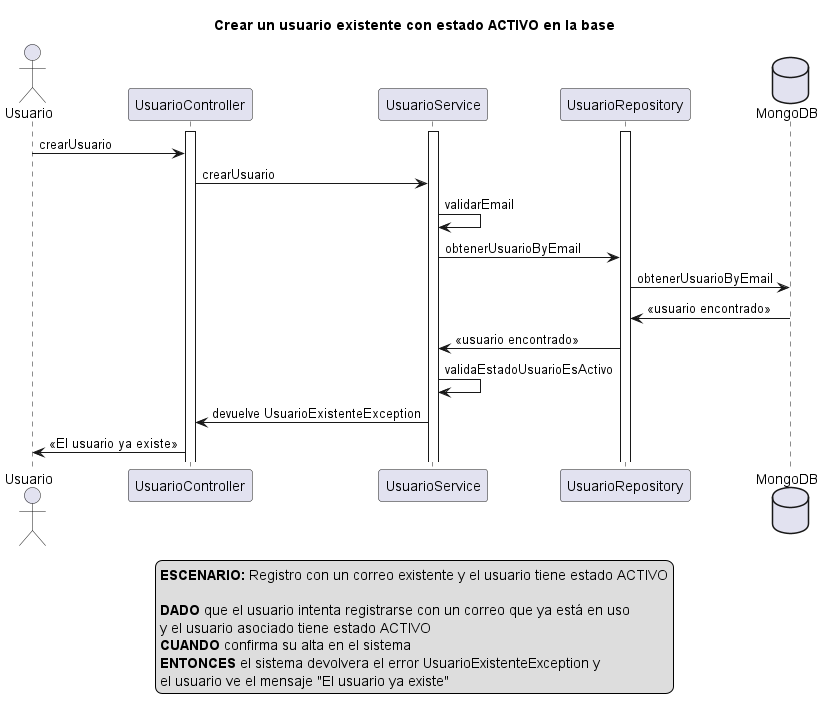

The diagram above was rendered by PlantUML. Its source (embedded in the PNG):
@startuml
actor Usuario
activate UsuarioController
activate UsuarioService
activate UsuarioRepository
database MongoDB

title Crear un usuario existente con estado ACTIVO en la base

Usuario -> UsuarioController: crearUsuario

UsuarioController -> UsuarioService: crearUsuario

UsuarioService -> UsuarioService: validarEmail

UsuarioService -> UsuarioRepository: obtenerUsuarioByEmail

UsuarioRepository -> MongoDB: obtenerUsuarioByEmail

MongoDB -> UsuarioRepository: <<usuario encontrado>>

UsuarioRepository -> UsuarioService: <<usuario encontrado>>

UsuarioService -> UsuarioService: validaEstadoUsuarioEsActivo

UsuarioService -> UsuarioController: devuelve UsuarioExistenteException

UsuarioController -> Usuario: <<El usuario ya existe>>


legend
<b>ESCENARIO:</b> Registro con un correo existente y el usuario tiene estado ACTIVO

<b>DADO</b> que el usuario intenta registrarse con un correo que ya está en uso 
y el usuario asociado tiene estado ACTIVO 
<b>CUANDO</b> confirma su alta en el sistema  
<b>ENTONCES</b> el sistema devolvera el error UsuarioExistenteException y 
el usuario ve el mensaje "El usuario ya existe"
end legend

@enduml